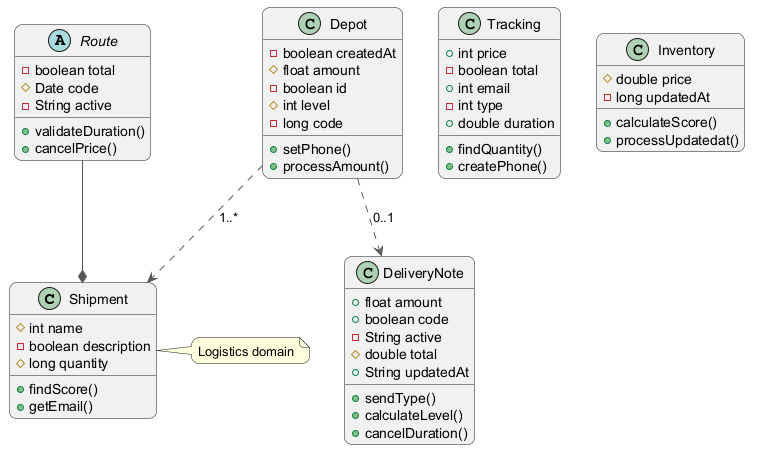

The diagram above was rendered by PlantUML. Its source (embedded in the PNG):
@startuml
skinparam backgroundColor #FFFFFF
skinparam roundCorner 15
skinparam ArrowColor #555555
class Shipment {
  #int name
  -boolean description
  #long quantity
  +findScore()
  +getEmail()
}
abstract class Route {
  -boolean total
  #Date code
  -String active
  +validateDuration()
  +cancelPrice()
}
class Depot {
  -boolean createdAt
  #float amount
  -boolean id
  #int level
  -long code
  +setPhone()
  +processAmount()
}
class DeliveryNote {
  +float amount
  +boolean code
  -String active
  #double total
  +String updatedAt
  +sendType()
  +calculateLevel()
  +cancelDuration()
}
class Tracking {
  +int price
  -boolean total
  +int email
  -int type
  +double duration
  +findQuantity()
  +createPhone()
}
class Inventory {
  #double price
  -long updatedAt
  +calculateScore()
  +processUpdatedat()
}
Route --* Shipment
Depot ..> DeliveryNote : "0..1"
Depot ..> Shipment : "1..*"
note right of Shipment : Logistics domain
@enduml